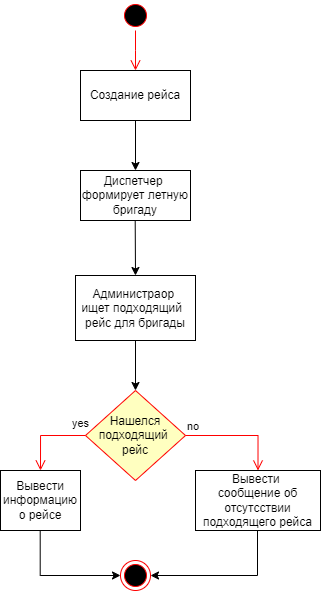

The diagram above was exported from draw.io. Its source (the exported page's mxGraphModel, read from the mxfile embedded in the PNG):
<mxGraphModel dx="619" dy="647" grid="1" gridSize="10" guides="1" tooltips="1" connect="1" arrows="1" fold="1" page="1" pageScale="1" pageWidth="827" pageHeight="1169" math="0" shadow="0">
  <root>
    <mxCell id="WIyWlLk6GJQsqaUBKTNV-0" />
    <mxCell id="WIyWlLk6GJQsqaUBKTNV-1" parent="WIyWlLk6GJQsqaUBKTNV-0" />
    <mxCell id="y0qZH-wMQjxV35jG6V6o-94" value="" style="ellipse;html=1;shape=startState;fillColor=#000000;strokeColor=#ff0000;" vertex="1" parent="WIyWlLk6GJQsqaUBKTNV-1">
      <mxGeometry x="240" y="260" width="30" height="30" as="geometry" />
    </mxCell>
    <mxCell id="y0qZH-wMQjxV35jG6V6o-95" value="" style="edgeStyle=orthogonalEdgeStyle;html=1;verticalAlign=bottom;endArrow=open;endSize=8;strokeColor=#ff0000;rounded=0;" edge="1" source="y0qZH-wMQjxV35jG6V6o-94" parent="WIyWlLk6GJQsqaUBKTNV-1">
      <mxGeometry relative="1" as="geometry">
        <mxPoint x="255" y="330" as="targetPoint" />
      </mxGeometry>
    </mxCell>
    <mxCell id="y0qZH-wMQjxV35jG6V6o-96" value="Создание рейса" style="html=1;whiteSpace=wrap;" vertex="1" parent="WIyWlLk6GJQsqaUBKTNV-1">
      <mxGeometry x="200" y="330" width="110" height="50" as="geometry" />
    </mxCell>
    <mxCell id="y0qZH-wMQjxV35jG6V6o-98" value="" style="html=1;verticalAlign=bottom;endArrow=classic;rounded=0;exitX=0.5;exitY=1;exitDx=0;exitDy=0;endFill=1;" edge="1" parent="WIyWlLk6GJQsqaUBKTNV-1" source="y0qZH-wMQjxV35jG6V6o-96">
      <mxGeometry width="80" relative="1" as="geometry">
        <mxPoint x="270" y="447" as="sourcePoint" />
        <mxPoint x="255" y="430" as="targetPoint" />
        <Array as="points" />
        <mxPoint as="offset" />
      </mxGeometry>
    </mxCell>
    <mxCell id="y0qZH-wMQjxV35jG6V6o-99" value="Диспетчер&amp;nbsp;&lt;br&gt;формирует летную&lt;br&gt;бригаду" style="html=1;whiteSpace=wrap;" vertex="1" parent="WIyWlLk6GJQsqaUBKTNV-1">
      <mxGeometry x="200" y="430" width="110" height="50" as="geometry" />
    </mxCell>
    <mxCell id="y0qZH-wMQjxV35jG6V6o-100" value="" style="html=1;verticalAlign=bottom;endArrow=classic;rounded=0;exitX=0.5;exitY=1;exitDx=0;exitDy=0;endFill=1;entryX=0.5;entryY=0;entryDx=0;entryDy=0;" edge="1" parent="WIyWlLk6GJQsqaUBKTNV-1" target="y0qZH-wMQjxV35jG6V6o-101">
      <mxGeometry width="80" relative="1" as="geometry">
        <mxPoint x="254.7" y="480" as="sourcePoint" />
        <mxPoint x="254.7" y="530" as="targetPoint" />
        <Array as="points" />
        <mxPoint as="offset" />
      </mxGeometry>
    </mxCell>
    <mxCell id="y0qZH-wMQjxV35jG6V6o-110" style="edgeStyle=orthogonalEdgeStyle;rounded=0;orthogonalLoop=1;jettySize=auto;html=1;exitX=0.5;exitY=1;exitDx=0;exitDy=0;entryX=0.5;entryY=0;entryDx=0;entryDy=0;" edge="1" parent="WIyWlLk6GJQsqaUBKTNV-1" source="y0qZH-wMQjxV35jG6V6o-101" target="y0qZH-wMQjxV35jG6V6o-106">
      <mxGeometry relative="1" as="geometry" />
    </mxCell>
    <mxCell id="y0qZH-wMQjxV35jG6V6o-101" value="Администраор&amp;nbsp;&lt;br&gt;ищет подходящий&amp;nbsp;&amp;nbsp;&lt;br&gt;рейс для бригады" style="html=1;whiteSpace=wrap;" vertex="1" parent="WIyWlLk6GJQsqaUBKTNV-1">
      <mxGeometry x="195" y="535" width="120" height="65" as="geometry" />
    </mxCell>
    <mxCell id="y0qZH-wMQjxV35jG6V6o-106" value="Нашелся подходящий&amp;nbsp;&lt;br&gt;рейс" style="rhombus;whiteSpace=wrap;html=1;fontColor=#000000;fillColor=#ffffc0;strokeColor=#ff0000;" vertex="1" parent="WIyWlLk6GJQsqaUBKTNV-1">
      <mxGeometry x="205" y="650" width="100" height="90" as="geometry" />
    </mxCell>
    <mxCell id="y0qZH-wMQjxV35jG6V6o-107" value="no" style="edgeStyle=orthogonalEdgeStyle;html=1;align=left;verticalAlign=bottom;endArrow=open;endSize=8;strokeColor=#ff0000;rounded=0;entryX=0.5;entryY=0;entryDx=0;entryDy=0;" edge="1" source="y0qZH-wMQjxV35jG6V6o-106" parent="WIyWlLk6GJQsqaUBKTNV-1" target="y0qZH-wMQjxV35jG6V6o-112">
      <mxGeometry x="-1" relative="1" as="geometry">
        <mxPoint x="400" y="695" as="targetPoint" />
      </mxGeometry>
    </mxCell>
    <mxCell id="y0qZH-wMQjxV35jG6V6o-108" value="yes" style="edgeStyle=orthogonalEdgeStyle;html=1;align=left;verticalAlign=top;endArrow=open;endSize=8;strokeColor=#ff0000;rounded=0;exitX=0;exitY=0.5;exitDx=0;exitDy=0;" edge="1" source="y0qZH-wMQjxV35jG6V6o-106" parent="WIyWlLk6GJQsqaUBKTNV-1">
      <mxGeometry x="-0.625" y="-25" relative="1" as="geometry">
        <mxPoint x="160" y="730" as="targetPoint" />
        <Array as="points">
          <mxPoint x="160" y="695" />
        </Array>
        <mxPoint as="offset" />
      </mxGeometry>
    </mxCell>
    <mxCell id="y0qZH-wMQjxV35jG6V6o-111" value="Вывести информацию о рейсе" style="html=1;whiteSpace=wrap;" vertex="1" parent="WIyWlLk6GJQsqaUBKTNV-1">
      <mxGeometry x="120" y="730" width="80" height="60" as="geometry" />
    </mxCell>
    <mxCell id="y0qZH-wMQjxV35jG6V6o-112" value="Вывести&amp;nbsp;&lt;br&gt;сообщение об отсутсствии подходящего рейса" style="html=1;whiteSpace=wrap;" vertex="1" parent="WIyWlLk6GJQsqaUBKTNV-1">
      <mxGeometry x="315" y="730" width="125" height="60" as="geometry" />
    </mxCell>
    <mxCell id="y0qZH-wMQjxV35jG6V6o-113" value="" style="ellipse;html=1;shape=endState;fillColor=#000000;strokeColor=#ff0000;" vertex="1" parent="WIyWlLk6GJQsqaUBKTNV-1">
      <mxGeometry x="240" y="820" width="30" height="30" as="geometry" />
    </mxCell>
    <mxCell id="y0qZH-wMQjxV35jG6V6o-115" style="edgeStyle=orthogonalEdgeStyle;rounded=0;orthogonalLoop=1;jettySize=auto;html=1;exitX=0.5;exitY=1;exitDx=0;exitDy=0;entryX=0;entryY=0.5;entryDx=0;entryDy=0;" edge="1" parent="WIyWlLk6GJQsqaUBKTNV-1" target="y0qZH-wMQjxV35jG6V6o-113">
      <mxGeometry relative="1" as="geometry">
        <mxPoint x="159.7" y="790" as="sourcePoint" />
        <mxPoint x="160" y="840" as="targetPoint" />
        <Array as="points">
          <mxPoint x="160" y="835" />
        </Array>
      </mxGeometry>
    </mxCell>
    <mxCell id="y0qZH-wMQjxV35jG6V6o-116" style="edgeStyle=orthogonalEdgeStyle;rounded=0;orthogonalLoop=1;jettySize=auto;html=1;exitX=0.526;exitY=1;exitDx=0;exitDy=0;entryX=1;entryY=0.5;entryDx=0;entryDy=0;exitPerimeter=0;" edge="1" parent="WIyWlLk6GJQsqaUBKTNV-1" source="y0qZH-wMQjxV35jG6V6o-112" target="y0qZH-wMQjxV35jG6V6o-113">
      <mxGeometry relative="1" as="geometry">
        <mxPoint x="377.2" y="790" as="sourcePoint" />
        <mxPoint x="377.2" y="840" as="targetPoint" />
        <Array as="points">
          <mxPoint x="377" y="790" />
          <mxPoint x="377" y="835" />
        </Array>
      </mxGeometry>
    </mxCell>
  </root>
</mxGraphModel>